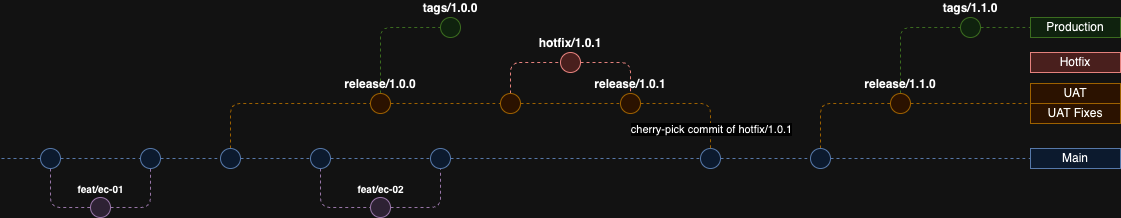

The diagram above was exported from draw.io. Its source (the exported page's mxGraphModel, read from the mxfile embedded in the PNG):
<mxGraphModel dx="954" dy="578" grid="1" gridSize="10" guides="1" tooltips="1" connect="1" arrows="1" fold="1" page="1" pageScale="1" pageWidth="850" pageHeight="1100" math="0" shadow="0">
  <root>
    <mxCell id="0" />
    <mxCell id="1" parent="0" />
    <mxCell id="20" value="Hotfix" style="text;html=1;strokeColor=#b85450;fillColor=#f8cecc;align=center;verticalAlign=middle;whiteSpace=wrap;rounded=0;" parent="1" vertex="1">
      <mxGeometry x="1040" y="575" width="90" height="20" as="geometry" />
    </mxCell>
    <mxCell id="7Wwxg2aPypdE3kxHhqs1-191" style="edgeStyle=orthogonalEdgeStyle;rounded=1;orthogonalLoop=1;jettySize=auto;html=1;entryX=0;entryY=0.5;entryDx=0;entryDy=0;curved=0;dashed=1;fillColor=#e1d5e7;strokeColor=#9673a6;endArrow=none;endFill=0;exitX=0.5;exitY=1;exitDx=0;exitDy=0;" parent="1" source="7Wwxg2aPypdE3kxHhqs1-177" target="7Wwxg2aPypdE3kxHhqs1-186" edge="1">
      <mxGeometry relative="1" as="geometry">
        <Array as="points">
          <mxPoint x="60" y="730" />
        </Array>
      </mxGeometry>
    </mxCell>
    <mxCell id="7Wwxg2aPypdE3kxHhqs1-194" style="edgeStyle=orthogonalEdgeStyle;rounded=1;orthogonalLoop=1;jettySize=auto;html=1;entryX=0;entryY=0.5;entryDx=0;entryDy=0;fillColor=#dae8fc;strokeColor=#6c8ebf;curved=0;endArrow=none;endFill=0;dashed=1;" parent="1" source="7Wwxg2aPypdE3kxHhqs1-177" target="7Wwxg2aPypdE3kxHhqs1-193" edge="1">
      <mxGeometry relative="1" as="geometry" />
    </mxCell>
    <mxCell id="7Wwxg2aPypdE3kxHhqs1-252" style="edgeStyle=orthogonalEdgeStyle;rounded=1;orthogonalLoop=1;jettySize=auto;html=1;fillColor=#dae8fc;strokeColor=#6c8ebf;curved=0;dashed=1;endArrow=none;endFill=0;" parent="1" source="7Wwxg2aPypdE3kxHhqs1-177" edge="1">
      <mxGeometry relative="1" as="geometry">
        <mxPoint x="10" y="681" as="targetPoint" />
      </mxGeometry>
    </mxCell>
    <mxCell id="7Wwxg2aPypdE3kxHhqs1-177" value="" style="ellipse;whiteSpace=wrap;html=1;aspect=fixed;fillColor=#dae8fc;strokeColor=#6c8ebf;fontStyle=1;labelPosition=center;verticalLabelPosition=top;align=center;verticalAlign=bottom;fontColor=#0066CC;" parent="1" vertex="1">
      <mxGeometry x="50" y="671" width="20" height="20" as="geometry" />
    </mxCell>
    <mxCell id="7Wwxg2aPypdE3kxHhqs1-195" style="edgeStyle=orthogonalEdgeStyle;rounded=1;orthogonalLoop=1;jettySize=auto;html=1;entryX=0.5;entryY=1;entryDx=0;entryDy=0;curved=0;fillColor=#e1d5e7;strokeColor=#9673a6;dashed=1;endArrow=none;endFill=0;" parent="1" source="7Wwxg2aPypdE3kxHhqs1-186" target="7Wwxg2aPypdE3kxHhqs1-193" edge="1">
      <mxGeometry relative="1" as="geometry" />
    </mxCell>
    <mxCell id="7Wwxg2aPypdE3kxHhqs1-186" value="feat/ec-01" style="ellipse;html=1;aspect=fixed;fontSize=10;fillColor=#e1d5e7;strokeColor=#9673a6;horizontal=1;labelPosition=center;verticalLabelPosition=top;align=center;verticalAlign=bottom;fontStyle=1" parent="1" vertex="1">
      <mxGeometry x="100" y="720" width="20" height="20" as="geometry" />
    </mxCell>
    <mxCell id="7Wwxg2aPypdE3kxHhqs1-201" style="edgeStyle=orthogonalEdgeStyle;rounded=1;orthogonalLoop=1;jettySize=auto;html=1;entryX=0;entryY=0.5;entryDx=0;entryDy=0;fillColor=#dae8fc;strokeColor=#6c8ebf;curved=0;dashed=1;endArrow=none;endFill=0;" parent="1" source="7Wwxg2aPypdE3kxHhqs1-193" target="7Wwxg2aPypdE3kxHhqs1-200" edge="1">
      <mxGeometry relative="1" as="geometry" />
    </mxCell>
    <mxCell id="7Wwxg2aPypdE3kxHhqs1-193" value="" style="ellipse;whiteSpace=wrap;html=1;aspect=fixed;fillColor=#dae8fc;strokeColor=#6c8ebf;fontStyle=1;labelPosition=center;verticalLabelPosition=top;align=center;verticalAlign=bottom;fontColor=#0066CC;" parent="1" vertex="1">
      <mxGeometry x="150" y="671" width="20" height="20" as="geometry" />
    </mxCell>
    <mxCell id="7Wwxg2aPypdE3kxHhqs1-203" style="edgeStyle=orthogonalEdgeStyle;rounded=1;orthogonalLoop=1;jettySize=auto;html=1;entryX=0;entryY=0.5;entryDx=0;entryDy=0;exitX=0.5;exitY=0;exitDx=0;exitDy=0;fillColor=#ffe6cc;strokeColor=#d79b00;dashed=1;curved=0;endArrow=none;endFill=0;" parent="1" source="7Wwxg2aPypdE3kxHhqs1-200" target="7Wwxg2aPypdE3kxHhqs1-202" edge="1">
      <mxGeometry relative="1" as="geometry" />
    </mxCell>
    <mxCell id="7Wwxg2aPypdE3kxHhqs1-222" style="edgeStyle=orthogonalEdgeStyle;rounded=0;orthogonalLoop=1;jettySize=auto;html=1;dashed=1;fillColor=#dae8fc;strokeColor=#6c8ebf;endArrow=none;endFill=0;" parent="1" source="7Wwxg2aPypdE3kxHhqs1-200" target="7Wwxg2aPypdE3kxHhqs1-221" edge="1">
      <mxGeometry relative="1" as="geometry" />
    </mxCell>
    <mxCell id="7Wwxg2aPypdE3kxHhqs1-200" value="" style="ellipse;whiteSpace=wrap;html=1;aspect=fixed;fillColor=#dae8fc;strokeColor=#6c8ebf;labelPosition=center;verticalLabelPosition=top;align=center;verticalAlign=bottom;" parent="1" vertex="1">
      <mxGeometry x="230.00000000000003" y="671" width="20" height="20" as="geometry" />
    </mxCell>
    <mxCell id="7Wwxg2aPypdE3kxHhqs1-207" style="edgeStyle=orthogonalEdgeStyle;rounded=1;orthogonalLoop=1;jettySize=auto;html=1;entryX=0;entryY=0.5;entryDx=0;entryDy=0;exitX=0.5;exitY=0;exitDx=0;exitDy=0;fillColor=#d5e8d4;strokeColor=#82b366;curved=0;endArrow=none;endFill=0;dashed=1;" parent="1" source="7Wwxg2aPypdE3kxHhqs1-202" target="7Wwxg2aPypdE3kxHhqs1-206" edge="1">
      <mxGeometry relative="1" as="geometry" />
    </mxCell>
    <mxCell id="7Wwxg2aPypdE3kxHhqs1-215" style="edgeStyle=orthogonalEdgeStyle;rounded=1;orthogonalLoop=1;jettySize=auto;html=1;fillColor=#ffe6cc;strokeColor=#d79b00;dashed=1;curved=0;endArrow=none;endFill=0;" parent="1" source="7Wwxg2aPypdE3kxHhqs1-202" target="7Wwxg2aPypdE3kxHhqs1-214" edge="1">
      <mxGeometry relative="1" as="geometry" />
    </mxCell>
    <mxCell id="7Wwxg2aPypdE3kxHhqs1-202" value="release/1.0.0" style="ellipse;whiteSpace=wrap;html=1;aspect=fixed;fillColor=#ffe6cc;strokeColor=#d79b00;fontStyle=1;labelPosition=center;verticalLabelPosition=top;align=center;verticalAlign=bottom;" parent="1" vertex="1">
      <mxGeometry x="380" y="616" width="20" height="20" as="geometry" />
    </mxCell>
    <mxCell id="7Wwxg2aPypdE3kxHhqs1-231" style="edgeStyle=orthogonalEdgeStyle;rounded=1;orthogonalLoop=1;jettySize=auto;html=1;entryX=0;entryY=0.5;entryDx=0;entryDy=0;curved=0;fillColor=#dae8fc;strokeColor=#6c8ebf;endArrow=none;endFill=0;dashed=1;" parent="1" source="7Wwxg2aPypdE3kxHhqs1-205" target="7Wwxg2aPypdE3kxHhqs1-232" edge="1">
      <mxGeometry relative="1" as="geometry">
        <mxPoint x="1010" y="681" as="targetPoint" />
      </mxGeometry>
    </mxCell>
    <mxCell id="7Wwxg2aPypdE3kxHhqs1-205" value="" style="ellipse;whiteSpace=wrap;html=1;aspect=fixed;fillColor=#dae8fc;strokeColor=#6c8ebf;fontStyle=1;labelPosition=center;verticalLabelPosition=top;align=center;verticalAlign=bottom;fontColor=#0066CC;" parent="1" vertex="1">
      <mxGeometry x="710" y="671" width="20" height="20" as="geometry" />
    </mxCell>
    <mxCell id="7Wwxg2aPypdE3kxHhqs1-206" value="tags/1.0.0" style="ellipse;whiteSpace=wrap;html=1;aspect=fixed;fillColor=#d5e8d4;strokeColor=#82b366;fontStyle=1;labelPosition=center;verticalLabelPosition=top;align=center;verticalAlign=bottom;" parent="1" vertex="1">
      <mxGeometry x="450" y="540" width="20" height="20" as="geometry" />
    </mxCell>
    <mxCell id="7Wwxg2aPypdE3kxHhqs1-217" style="edgeStyle=orthogonalEdgeStyle;rounded=1;orthogonalLoop=1;jettySize=auto;html=1;entryX=0;entryY=0.5;entryDx=0;entryDy=0;exitX=0.5;exitY=0;exitDx=0;exitDy=0;fillColor=#f8cecc;strokeColor=#b85450;curved=0;endArrow=none;endFill=0;dashed=1;" parent="1" source="7Wwxg2aPypdE3kxHhqs1-214" target="7Wwxg2aPypdE3kxHhqs1-216" edge="1">
      <mxGeometry relative="1" as="geometry">
        <Array as="points">
          <mxPoint x="520" y="585" />
        </Array>
      </mxGeometry>
    </mxCell>
    <mxCell id="7Wwxg2aPypdE3kxHhqs1-219" style="edgeStyle=orthogonalEdgeStyle;rounded=1;orthogonalLoop=1;jettySize=auto;html=1;entryX=0;entryY=0.5;entryDx=0;entryDy=0;fillColor=#ffe6cc;strokeColor=#d79b00;dashed=1;curved=0;endArrow=none;endFill=0;" parent="1" source="7Wwxg2aPypdE3kxHhqs1-214" target="7Wwxg2aPypdE3kxHhqs1-218" edge="1">
      <mxGeometry relative="1" as="geometry" />
    </mxCell>
    <mxCell id="7Wwxg2aPypdE3kxHhqs1-214" value="" style="ellipse;whiteSpace=wrap;html=1;aspect=fixed;fillColor=#ffe6cc;strokeColor=#d79b00;fontStyle=1;labelPosition=center;verticalLabelPosition=top;align=center;verticalAlign=bottom;" parent="1" vertex="1">
      <mxGeometry x="510" y="616" width="20" height="20" as="geometry" />
    </mxCell>
    <mxCell id="7Wwxg2aPypdE3kxHhqs1-220" style="edgeStyle=orthogonalEdgeStyle;rounded=1;orthogonalLoop=1;jettySize=auto;html=1;entryX=0.5;entryY=0;entryDx=0;entryDy=0;fillColor=#f8cecc;strokeColor=#b85450;curved=0;endArrow=none;endFill=0;dashed=1;" parent="1" source="7Wwxg2aPypdE3kxHhqs1-216" target="7Wwxg2aPypdE3kxHhqs1-218" edge="1">
      <mxGeometry relative="1" as="geometry">
        <Array as="points">
          <mxPoint x="640" y="585" />
        </Array>
      </mxGeometry>
    </mxCell>
    <mxCell id="7Wwxg2aPypdE3kxHhqs1-216" value="hotfix/1.0.1" style="ellipse;whiteSpace=wrap;html=1;aspect=fixed;fillColor=#f8cecc;strokeColor=#b85450;fontStyle=1;labelPosition=center;verticalLabelPosition=top;align=center;verticalAlign=bottom;" parent="1" vertex="1">
      <mxGeometry x="570" y="575" width="20" height="20" as="geometry" />
    </mxCell>
    <mxCell id="7Wwxg2aPypdE3kxHhqs1-229" style="edgeStyle=orthogonalEdgeStyle;rounded=1;orthogonalLoop=1;jettySize=auto;html=1;entryX=0.5;entryY=0;entryDx=0;entryDy=0;fillColor=#ffe6cc;strokeColor=#d79b00;dashed=1;curved=0;endArrow=none;endFill=0;" parent="1" source="7Wwxg2aPypdE3kxHhqs1-218" target="7Wwxg2aPypdE3kxHhqs1-205" edge="1">
      <mxGeometry relative="1" as="geometry" />
    </mxCell>
    <mxCell id="7Wwxg2aPypdE3kxHhqs1-230" value="cherry-pick commit of hotfix/1.0.1" style="edgeLabel;html=1;align=center;verticalAlign=middle;resizable=0;points=[];" parent="7Wwxg2aPypdE3kxHhqs1-229" connectable="0" vertex="1">
      <mxGeometry x="0.3714" y="-1" relative="1" as="geometry">
        <mxPoint x="1" y="16" as="offset" />
      </mxGeometry>
    </mxCell>
    <mxCell id="7Wwxg2aPypdE3kxHhqs1-218" value="release/1.0.1" style="ellipse;whiteSpace=wrap;html=1;aspect=fixed;fillColor=#ffe6cc;strokeColor=#d79b00;fontStyle=1;labelPosition=center;verticalLabelPosition=top;align=center;verticalAlign=bottom;" parent="1" vertex="1">
      <mxGeometry x="630" y="616" width="20" height="20" as="geometry" />
    </mxCell>
    <mxCell id="7Wwxg2aPypdE3kxHhqs1-224" style="edgeStyle=orthogonalEdgeStyle;rounded=1;orthogonalLoop=1;jettySize=auto;html=1;entryX=0;entryY=0.5;entryDx=0;entryDy=0;exitX=0.5;exitY=1;exitDx=0;exitDy=0;fillColor=#e1d5e7;strokeColor=#9673a6;curved=0;endArrow=none;endFill=0;dashed=1;" parent="1" source="7Wwxg2aPypdE3kxHhqs1-221" target="7Wwxg2aPypdE3kxHhqs1-223" edge="1">
      <mxGeometry relative="1" as="geometry" />
    </mxCell>
    <mxCell id="7Wwxg2aPypdE3kxHhqs1-227" style="edgeStyle=orthogonalEdgeStyle;rounded=1;orthogonalLoop=1;jettySize=auto;html=1;entryX=0;entryY=0.5;entryDx=0;entryDy=0;dashed=1;curved=0;endArrow=none;endFill=0;fillColor=#dae8fc;strokeColor=#6c8ebf;" parent="1" source="7Wwxg2aPypdE3kxHhqs1-221" target="7Wwxg2aPypdE3kxHhqs1-225" edge="1">
      <mxGeometry relative="1" as="geometry" />
    </mxCell>
    <mxCell id="7Wwxg2aPypdE3kxHhqs1-221" value="" style="ellipse;whiteSpace=wrap;html=1;aspect=fixed;fillColor=#dae8fc;strokeColor=#6c8ebf;labelPosition=center;verticalLabelPosition=top;align=center;verticalAlign=bottom;" parent="1" vertex="1">
      <mxGeometry x="320" y="671" width="20" height="20" as="geometry" />
    </mxCell>
    <mxCell id="7Wwxg2aPypdE3kxHhqs1-226" style="edgeStyle=orthogonalEdgeStyle;rounded=1;orthogonalLoop=1;jettySize=auto;html=1;fillColor=#e1d5e7;strokeColor=#9673a6;curved=0;endArrow=none;endFill=0;dashed=1;" parent="1" source="7Wwxg2aPypdE3kxHhqs1-223" target="7Wwxg2aPypdE3kxHhqs1-225" edge="1">
      <mxGeometry relative="1" as="geometry" />
    </mxCell>
    <mxCell id="7Wwxg2aPypdE3kxHhqs1-223" value="feat/ec-02" style="ellipse;html=1;aspect=fixed;fillColor=#e1d5e7;strokeColor=#9673a6;labelPosition=center;verticalLabelPosition=top;align=center;verticalAlign=bottom;fontFamily=Helvetica;fontSize=10;fontColor=default;fontStyle=1;" parent="1" vertex="1">
      <mxGeometry x="380" y="720" width="20" height="20" as="geometry" />
    </mxCell>
    <mxCell id="7Wwxg2aPypdE3kxHhqs1-228" style="edgeStyle=orthogonalEdgeStyle;rounded=1;orthogonalLoop=1;jettySize=auto;html=1;entryX=0;entryY=0.5;entryDx=0;entryDy=0;curved=0;fillColor=#dae8fc;strokeColor=#6c8ebf;endArrow=none;endFill=0;dashed=1;" parent="1" source="7Wwxg2aPypdE3kxHhqs1-225" target="7Wwxg2aPypdE3kxHhqs1-205" edge="1">
      <mxGeometry relative="1" as="geometry" />
    </mxCell>
    <mxCell id="7Wwxg2aPypdE3kxHhqs1-225" value="" style="ellipse;whiteSpace=wrap;html=1;aspect=fixed;fillColor=#dae8fc;strokeColor=#6c8ebf;labelPosition=center;verticalLabelPosition=top;align=center;verticalAlign=bottom;" parent="1" vertex="1">
      <mxGeometry x="440" y="671" width="20" height="20" as="geometry" />
    </mxCell>
    <mxCell id="7Wwxg2aPypdE3kxHhqs1-234" style="edgeStyle=orthogonalEdgeStyle;rounded=1;orthogonalLoop=1;jettySize=auto;html=1;entryX=0;entryY=0.5;entryDx=0;entryDy=0;exitX=0.5;exitY=0;exitDx=0;exitDy=0;fillColor=#ffe6cc;strokeColor=#d79b00;dashed=1;curved=0;endArrow=none;endFill=0;" parent="1" source="7Wwxg2aPypdE3kxHhqs1-232" target="7Wwxg2aPypdE3kxHhqs1-233" edge="1">
      <mxGeometry relative="1" as="geometry" />
    </mxCell>
    <mxCell id="7Wwxg2aPypdE3kxHhqs1-238" style="edgeStyle=orthogonalEdgeStyle;rounded=1;orthogonalLoop=1;jettySize=auto;html=1;curved=0;fillColor=#dae8fc;strokeColor=#6c8ebf;endArrow=none;endFill=0;dashed=1;entryX=0;entryY=0.5;entryDx=0;entryDy=0;" parent="1" source="7Wwxg2aPypdE3kxHhqs1-232" target="7Wwxg2aPypdE3kxHhqs1-242" edge="1">
      <mxGeometry relative="1" as="geometry">
        <mxPoint x="1250" y="680" as="targetPoint" />
      </mxGeometry>
    </mxCell>
    <mxCell id="7Wwxg2aPypdE3kxHhqs1-232" value="" style="ellipse;whiteSpace=wrap;html=1;aspect=fixed;fillColor=#dae8fc;strokeColor=#6c8ebf;fontStyle=1;labelPosition=center;verticalLabelPosition=top;align=center;verticalAlign=bottom;fontColor=#0066CC;" parent="1" vertex="1">
      <mxGeometry x="820" y="671" width="20" height="20" as="geometry" />
    </mxCell>
    <mxCell id="7Wwxg2aPypdE3kxHhqs1-237" style="edgeStyle=orthogonalEdgeStyle;rounded=1;orthogonalLoop=1;jettySize=auto;html=1;entryX=0;entryY=0.5;entryDx=0;entryDy=0;fillColor=#d5e8d4;strokeColor=#82b366;curved=0;dashed=1;endArrow=none;endFill=0;" parent="1" source="7Wwxg2aPypdE3kxHhqs1-233" target="7Wwxg2aPypdE3kxHhqs1-236" edge="1">
      <mxGeometry relative="1" as="geometry">
        <Array as="points">
          <mxPoint x="910" y="550" />
        </Array>
      </mxGeometry>
    </mxCell>
    <mxCell id="kHFye-kjjnEuLIOj1gIX-21" style="edgeStyle=orthogonalEdgeStyle;rounded=0;orthogonalLoop=1;jettySize=auto;html=1;entryX=0;entryY=1;entryDx=0;entryDy=0;fillColor=#ffe6cc;strokeColor=#d79b00;dashed=1;endArrow=none;endFill=0;" parent="1" source="7Wwxg2aPypdE3kxHhqs1-233" target="7Wwxg2aPypdE3kxHhqs1-246" edge="1">
      <mxGeometry relative="1" as="geometry">
        <mxPoint x="1040" y="630" as="targetPoint" />
        <Array as="points">
          <mxPoint x="1040" y="626" />
        </Array>
      </mxGeometry>
    </mxCell>
    <mxCell id="7Wwxg2aPypdE3kxHhqs1-233" value="release/1.1.0" style="ellipse;whiteSpace=wrap;html=1;aspect=fixed;fillColor=#ffe6cc;strokeColor=#d79b00;fontStyle=1;labelPosition=center;verticalLabelPosition=top;align=center;verticalAlign=bottom;" parent="1" vertex="1">
      <mxGeometry x="900" y="616" width="20" height="20" as="geometry" />
    </mxCell>
    <mxCell id="7Wwxg2aPypdE3kxHhqs1-244" value="" style="edgeStyle=orthogonalEdgeStyle;rounded=1;orthogonalLoop=1;jettySize=auto;html=1;fillColor=#d5e8d4;strokeColor=#82b366;curved=0;dashed=1;endArrow=none;endFill=0;entryX=0;entryY=0.5;entryDx=0;entryDy=0;" parent="1" source="7Wwxg2aPypdE3kxHhqs1-236" target="7Wwxg2aPypdE3kxHhqs1-249" edge="1">
      <mxGeometry relative="1" as="geometry">
        <mxPoint x="1280" y="500" as="targetPoint" />
      </mxGeometry>
    </mxCell>
    <mxCell id="7Wwxg2aPypdE3kxHhqs1-236" value="tags/1.1.0" style="ellipse;whiteSpace=wrap;html=1;aspect=fixed;fillColor=#d5e8d4;strokeColor=#82b366;fontStyle=1;labelPosition=center;verticalLabelPosition=top;align=center;verticalAlign=bottom;" parent="1" vertex="1">
      <mxGeometry x="970" y="540" width="20" height="20" as="geometry" />
    </mxCell>
    <mxCell id="7Wwxg2aPypdE3kxHhqs1-242" value="Main" style="text;html=1;strokeColor=#6c8ebf;fillColor=#dae8fc;align=center;verticalAlign=middle;whiteSpace=wrap;rounded=0;" parent="1" vertex="1">
      <mxGeometry x="1040" y="671" width="90" height="20" as="geometry" />
    </mxCell>
    <mxCell id="7Wwxg2aPypdE3kxHhqs1-249" value="Production" style="text;html=1;strokeColor=#82b366;fillColor=#d5e8d4;align=center;verticalAlign=middle;whiteSpace=wrap;rounded=0;" parent="1" vertex="1">
      <mxGeometry x="1040" y="540" width="90" height="20" as="geometry" />
    </mxCell>
    <mxCell id="kHFye-kjjnEuLIOj1gIX-20" value="" style="group" parent="1" connectable="0" vertex="1">
      <mxGeometry x="1040" y="606" width="90" height="40" as="geometry" />
    </mxCell>
    <mxCell id="7Wwxg2aPypdE3kxHhqs1-246" value="UAT" style="text;html=1;strokeColor=#d79b00;fillColor=#ffe6cc;align=center;verticalAlign=middle;whiteSpace=wrap;rounded=0;fontSize=12;" parent="kHFye-kjjnEuLIOj1gIX-20" vertex="1">
      <mxGeometry width="90" height="20" as="geometry" />
    </mxCell>
    <mxCell id="7Wwxg2aPypdE3kxHhqs1-247" value="UAT Fixes" style="text;html=1;strokeColor=#d79b00;fillColor=#ffe6cc;align=center;verticalAlign=middle;whiteSpace=wrap;rounded=0;fontSize=12;" parent="kHFye-kjjnEuLIOj1gIX-20" vertex="1">
      <mxGeometry y="20" width="90" height="20" as="geometry" />
    </mxCell>
  </root>
</mxGraphModel>